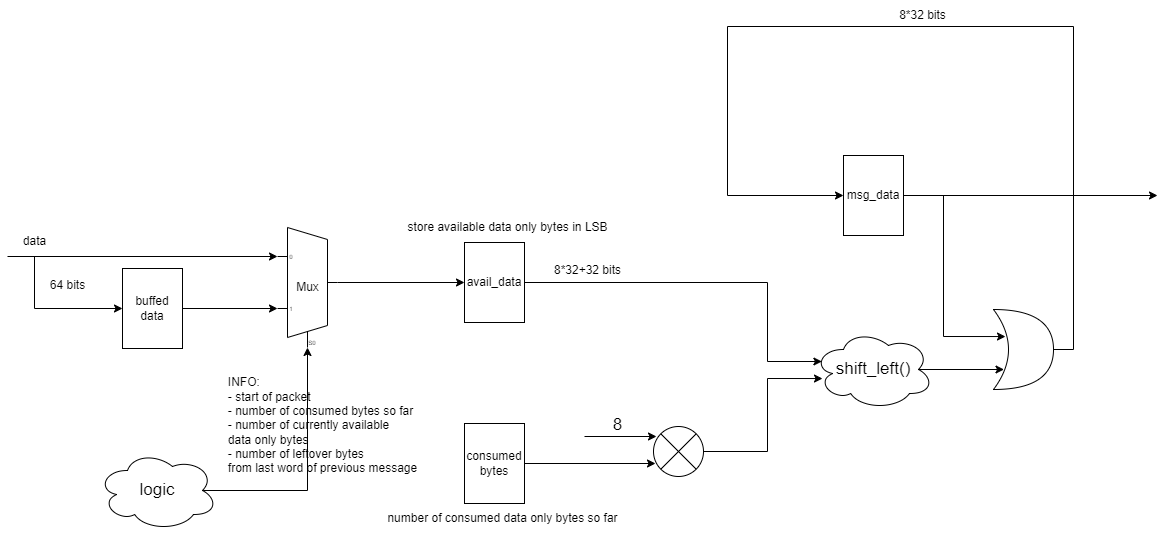

The diagram above was exported from draw.io. Its source (the exported page's mxGraphModel, read from the mxfile embedded in the PNG):
<mxGraphModel dx="2272" dy="794" grid="1" gridSize="10" guides="1" tooltips="1" connect="1" arrows="1" fold="1" page="1" pageScale="1" pageWidth="850" pageHeight="1100" math="0" shadow="0">
  <root>
    <mxCell id="0" />
    <mxCell id="1" parent="0" />
    <mxCell id="76QbiTjvgS1smqjtyNz3-20" style="edgeStyle=orthogonalEdgeStyle;rounded=0;orthogonalLoop=1;jettySize=auto;html=1;exitX=1;exitY=0.5;exitDx=0;exitDy=0;entryX=0.07;entryY=0.4;entryDx=0;entryDy=0;entryPerimeter=0;fontSize=17;" edge="1" parent="1" source="76QbiTjvgS1smqjtyNz3-1" target="76QbiTjvgS1smqjtyNz3-15">
      <mxGeometry relative="1" as="geometry">
        <Array as="points">
          <mxPoint x="430" y="352" />
          <mxPoint x="430" y="431" />
        </Array>
      </mxGeometry>
    </mxCell>
    <mxCell id="76QbiTjvgS1smqjtyNz3-1" value="avail_data" style="rounded=0;whiteSpace=wrap;html=1;" vertex="1" parent="1">
      <mxGeometry x="127" y="312" width="60" height="80" as="geometry" />
    </mxCell>
    <mxCell id="76QbiTjvgS1smqjtyNz3-23" style="edgeStyle=orthogonalEdgeStyle;rounded=0;orthogonalLoop=1;jettySize=auto;html=1;exitX=1;exitY=0.5;exitDx=0;exitDy=0;entryX=0.2;entryY=0.338;entryDx=0;entryDy=0;entryPerimeter=0;fontSize=17;" edge="1" parent="1" source="76QbiTjvgS1smqjtyNz3-2" target="76QbiTjvgS1smqjtyNz3-21">
      <mxGeometry relative="1" as="geometry">
        <Array as="points">
          <mxPoint x="606" y="265" />
          <mxPoint x="606" y="406" />
        </Array>
      </mxGeometry>
    </mxCell>
    <mxCell id="76QbiTjvgS1smqjtyNz3-57" style="edgeStyle=orthogonalEdgeStyle;rounded=0;orthogonalLoop=1;jettySize=auto;html=1;exitX=1;exitY=0.5;exitDx=0;exitDy=0;fontSize=12;" edge="1" parent="1" source="76QbiTjvgS1smqjtyNz3-2">
      <mxGeometry relative="1" as="geometry">
        <mxPoint x="820" y="265" as="targetPoint" />
      </mxGeometry>
    </mxCell>
    <mxCell id="76QbiTjvgS1smqjtyNz3-2" value="msg_data" style="rounded=0;whiteSpace=wrap;html=1;" vertex="1" parent="1">
      <mxGeometry x="506" y="225" width="60" height="80" as="geometry" />
    </mxCell>
    <mxCell id="76QbiTjvgS1smqjtyNz3-9" style="edgeStyle=orthogonalEdgeStyle;rounded=0;orthogonalLoop=1;jettySize=auto;html=1;exitX=1;exitY=0.5;exitDx=0;exitDy=0;entryX=0.04;entryY=0.74;entryDx=0;entryDy=0;entryPerimeter=0;" edge="1" parent="1" source="76QbiTjvgS1smqjtyNz3-3" target="76QbiTjvgS1smqjtyNz3-8">
      <mxGeometry relative="1" as="geometry" />
    </mxCell>
    <mxCell id="76QbiTjvgS1smqjtyNz3-3" value="consumed&lt;br&gt;bytes" style="rounded=0;whiteSpace=wrap;html=1;" vertex="1" parent="1">
      <mxGeometry x="127" y="493" width="60" height="80" as="geometry" />
    </mxCell>
    <mxCell id="76QbiTjvgS1smqjtyNz3-25" style="edgeStyle=orthogonalEdgeStyle;rounded=0;orthogonalLoop=1;jettySize=auto;html=1;entryX=0;entryY=0.5;entryDx=0;entryDy=0;fontSize=17;exitX=1;exitY=0.5;exitDx=0;exitDy=-5;exitPerimeter=0;" edge="1" parent="1" source="76QbiTjvgS1smqjtyNz3-4" target="76QbiTjvgS1smqjtyNz3-1">
      <mxGeometry relative="1" as="geometry" />
    </mxCell>
    <mxCell id="76QbiTjvgS1smqjtyNz3-29" style="edgeStyle=orthogonalEdgeStyle;rounded=0;orthogonalLoop=1;jettySize=auto;html=1;exitX=0;exitY=0.21666666666666667;exitDx=0;exitDy=3;exitPerimeter=0;fontSize=12;entryX=0;entryY=0.21666666666666667;entryDx=0;entryDy=3;entryPerimeter=0;" edge="1" parent="1" target="76QbiTjvgS1smqjtyNz3-4">
      <mxGeometry relative="1" as="geometry">
        <mxPoint x="-330" y="326" as="sourcePoint" />
      </mxGeometry>
    </mxCell>
    <mxCell id="76QbiTjvgS1smqjtyNz3-4" value="Mux" style="shadow=0;dashed=0;align=center;html=1;strokeWidth=1;shape=mxgraph.electrical.abstract.mux2;" vertex="1" parent="1">
      <mxGeometry x="-60" y="297" width="60" height="120" as="geometry" />
    </mxCell>
    <mxCell id="76QbiTjvgS1smqjtyNz3-19" style="edgeStyle=orthogonalEdgeStyle;rounded=0;orthogonalLoop=1;jettySize=auto;html=1;exitX=1;exitY=0.5;exitDx=0;exitDy=0;exitPerimeter=0;entryX=0.075;entryY=0.613;entryDx=0;entryDy=0;entryPerimeter=0;fontSize=17;" edge="1" parent="1" source="76QbiTjvgS1smqjtyNz3-8" target="76QbiTjvgS1smqjtyNz3-15">
      <mxGeometry relative="1" as="geometry">
        <Array as="points">
          <mxPoint x="430" y="521" />
          <mxPoint x="430" y="448" />
        </Array>
      </mxGeometry>
    </mxCell>
    <mxCell id="76QbiTjvgS1smqjtyNz3-8" value="" style="verticalLabelPosition=bottom;shadow=0;dashed=0;align=center;html=1;verticalAlign=top;shape=mxgraph.electrical.abstract.multiplier;" vertex="1" parent="1">
      <mxGeometry x="316" y="496" width="50" height="50" as="geometry" />
    </mxCell>
    <mxCell id="76QbiTjvgS1smqjtyNz3-10" value="" style="endArrow=classic;html=1;rounded=0;entryX=0.06;entryY=0.2;entryDx=0;entryDy=0;entryPerimeter=0;" edge="1" parent="1" target="76QbiTjvgS1smqjtyNz3-8">
      <mxGeometry width="50" height="50" relative="1" as="geometry">
        <mxPoint x="247" y="506" as="sourcePoint" />
        <mxPoint x="367" y="483" as="targetPoint" />
      </mxGeometry>
    </mxCell>
    <mxCell id="76QbiTjvgS1smqjtyNz3-11" value="&lt;font style=&quot;font-size: 17px;&quot;&gt;8&lt;/font&gt;" style="text;html=1;align=center;verticalAlign=middle;resizable=0;points=[];autosize=1;strokeColor=none;fillColor=none;" vertex="1" parent="1">
      <mxGeometry x="265" y="480" width="30" height="30" as="geometry" />
    </mxCell>
    <mxCell id="76QbiTjvgS1smqjtyNz3-22" style="edgeStyle=orthogonalEdgeStyle;rounded=0;orthogonalLoop=1;jettySize=auto;html=1;exitX=0.875;exitY=0.5;exitDx=0;exitDy=0;exitPerimeter=0;entryX=0.175;entryY=0.75;entryDx=0;entryDy=0;entryPerimeter=0;fontSize=17;" edge="1" parent="1" source="76QbiTjvgS1smqjtyNz3-15" target="76QbiTjvgS1smqjtyNz3-21">
      <mxGeometry relative="1" as="geometry" />
    </mxCell>
    <mxCell id="76QbiTjvgS1smqjtyNz3-15" value="shift_left()" style="ellipse;shape=cloud;whiteSpace=wrap;html=1;fontSize=17;" vertex="1" parent="1">
      <mxGeometry x="476" y="399" width="120" height="80" as="geometry" />
    </mxCell>
    <mxCell id="76QbiTjvgS1smqjtyNz3-24" style="edgeStyle=orthogonalEdgeStyle;rounded=0;orthogonalLoop=1;jettySize=auto;html=1;exitX=1;exitY=0.5;exitDx=0;exitDy=0;exitPerimeter=0;entryX=0;entryY=0.5;entryDx=0;entryDy=0;fontSize=17;" edge="1" parent="1" source="76QbiTjvgS1smqjtyNz3-21" target="76QbiTjvgS1smqjtyNz3-2">
      <mxGeometry relative="1" as="geometry">
        <Array as="points">
          <mxPoint x="736" y="419" />
          <mxPoint x="736" y="96" />
          <mxPoint x="390" y="96" />
          <mxPoint x="390" y="265" />
        </Array>
      </mxGeometry>
    </mxCell>
    <mxCell id="76QbiTjvgS1smqjtyNz3-21" value="" style="shape=xor;whiteSpace=wrap;html=1;fontSize=17;" vertex="1" parent="1">
      <mxGeometry x="656" y="379" width="60" height="80" as="geometry" />
    </mxCell>
    <mxCell id="76QbiTjvgS1smqjtyNz3-28" style="edgeStyle=orthogonalEdgeStyle;rounded=0;orthogonalLoop=1;jettySize=auto;html=1;entryX=0;entryY=0.65;entryDx=0;entryDy=3;entryPerimeter=0;fontSize=12;" edge="1" parent="1" source="76QbiTjvgS1smqjtyNz3-27" target="76QbiTjvgS1smqjtyNz3-4">
      <mxGeometry relative="1" as="geometry" />
    </mxCell>
    <mxCell id="76QbiTjvgS1smqjtyNz3-27" value="buffed&lt;br&gt;data" style="rounded=0;whiteSpace=wrap;html=1;" vertex="1" parent="1">
      <mxGeometry x="-215" y="338" width="60" height="80" as="geometry" />
    </mxCell>
    <mxCell id="76QbiTjvgS1smqjtyNz3-31" style="edgeStyle=orthogonalEdgeStyle;rounded=0;orthogonalLoop=1;jettySize=auto;html=1;entryX=0;entryY=0.5;entryDx=0;entryDy=0;fontSize=12;" edge="1" parent="1" source="76QbiTjvgS1smqjtyNz3-30" target="76QbiTjvgS1smqjtyNz3-27">
      <mxGeometry relative="1" as="geometry">
        <mxPoint x="-303" y="332" as="sourcePoint" />
        <mxPoint x="-230" y="378" as="targetPoint" />
        <Array as="points">
          <mxPoint x="-303" y="378" />
        </Array>
      </mxGeometry>
    </mxCell>
    <mxCell id="76QbiTjvgS1smqjtyNz3-30" value="data" style="text;html=1;align=center;verticalAlign=middle;resizable=0;points=[];autosize=1;strokeColor=none;fillColor=none;fontSize=12;" vertex="1" parent="1">
      <mxGeometry x="-328" y="296" width="50" height="30" as="geometry" />
    </mxCell>
    <mxCell id="76QbiTjvgS1smqjtyNz3-32" value="8*32+32 bits" style="text;html=1;align=center;verticalAlign=middle;resizable=0;points=[];autosize=1;strokeColor=none;fillColor=none;fontSize=12;" vertex="1" parent="1">
      <mxGeometry x="205" y="325" width="90" height="30" as="geometry" />
    </mxCell>
    <mxCell id="76QbiTjvgS1smqjtyNz3-33" value="8*32 bits" style="text;html=1;align=center;verticalAlign=middle;resizable=0;points=[];autosize=1;strokeColor=none;fillColor=none;fontSize=12;" vertex="1" parent="1">
      <mxGeometry x="550" y="70" width="70" height="30" as="geometry" />
    </mxCell>
    <mxCell id="76QbiTjvgS1smqjtyNz3-34" value="64 bits" style="text;html=1;align=center;verticalAlign=middle;resizable=0;points=[];autosize=1;strokeColor=none;fillColor=none;fontSize=12;" vertex="1" parent="1">
      <mxGeometry x="-300" y="340" width="60" height="30" as="geometry" />
    </mxCell>
    <mxCell id="76QbiTjvgS1smqjtyNz3-41" style="edgeStyle=orthogonalEdgeStyle;rounded=0;orthogonalLoop=1;jettySize=auto;html=1;exitX=0.875;exitY=0.5;exitDx=0;exitDy=0;exitPerimeter=0;fontSize=12;" edge="1" parent="1" source="76QbiTjvgS1smqjtyNz3-35" target="76QbiTjvgS1smqjtyNz3-4">
      <mxGeometry relative="1" as="geometry" />
    </mxCell>
    <mxCell id="76QbiTjvgS1smqjtyNz3-35" value="logic" style="ellipse;shape=cloud;whiteSpace=wrap;html=1;fontSize=17;" vertex="1" parent="1">
      <mxGeometry x="-240" y="520" width="120" height="80" as="geometry" />
    </mxCell>
    <mxCell id="76QbiTjvgS1smqjtyNz3-42" value="&lt;div style=&quot;text-align: left;&quot;&gt;&lt;span style=&quot;background-color: initial;&quot;&gt;INFO:&lt;/span&gt;&lt;/div&gt;&lt;div style=&quot;text-align: left;&quot;&gt;&lt;span style=&quot;background-color: initial;&quot;&gt;- start of packet&lt;/span&gt;&lt;/div&gt;&lt;div style=&quot;text-align: left;&quot;&gt;&lt;span style=&quot;background-color: initial;&quot;&gt;- number of consumed bytes so far&lt;/span&gt;&lt;/div&gt;&lt;div style=&quot;text-align: left;&quot;&gt;&lt;span style=&quot;background-color: initial;&quot;&gt;- number of currently available&amp;nbsp;&lt;/span&gt;&lt;/div&gt;&lt;div style=&quot;text-align: left;&quot;&gt;&lt;span style=&quot;background-color: initial;&quot;&gt;data only bytes&lt;/span&gt;&lt;/div&gt;&lt;div style=&quot;text-align: left;&quot;&gt;&lt;span style=&quot;background-color: initial;&quot;&gt;- number of leftover bytes&amp;nbsp;&lt;/span&gt;&lt;/div&gt;&lt;div style=&quot;text-align: left;&quot;&gt;&lt;span style=&quot;background-color: initial;&quot;&gt;from last word of previous message&lt;/span&gt;&lt;/div&gt;" style="text;html=1;align=center;verticalAlign=middle;resizable=0;points=[];autosize=1;strokeColor=none;fillColor=none;fontSize=12;" vertex="1" parent="1">
      <mxGeometry x="-120" y="440" width="210" height="110" as="geometry" />
    </mxCell>
    <mxCell id="76QbiTjvgS1smqjtyNz3-55" value="store available data only bytes in LSB" style="text;html=1;align=center;verticalAlign=middle;resizable=0;points=[];autosize=1;strokeColor=none;fillColor=none;fontSize=12;" vertex="1" parent="1">
      <mxGeometry x="60" y="282" width="220" height="30" as="geometry" />
    </mxCell>
    <mxCell id="76QbiTjvgS1smqjtyNz3-56" value="number of consumed data only bytes so far" style="text;html=1;align=center;verticalAlign=middle;resizable=0;points=[];autosize=1;strokeColor=none;fillColor=none;fontSize=12;" vertex="1" parent="1">
      <mxGeometry x="40" y="573" width="250" height="30" as="geometry" />
    </mxCell>
  </root>
</mxGraphModel>